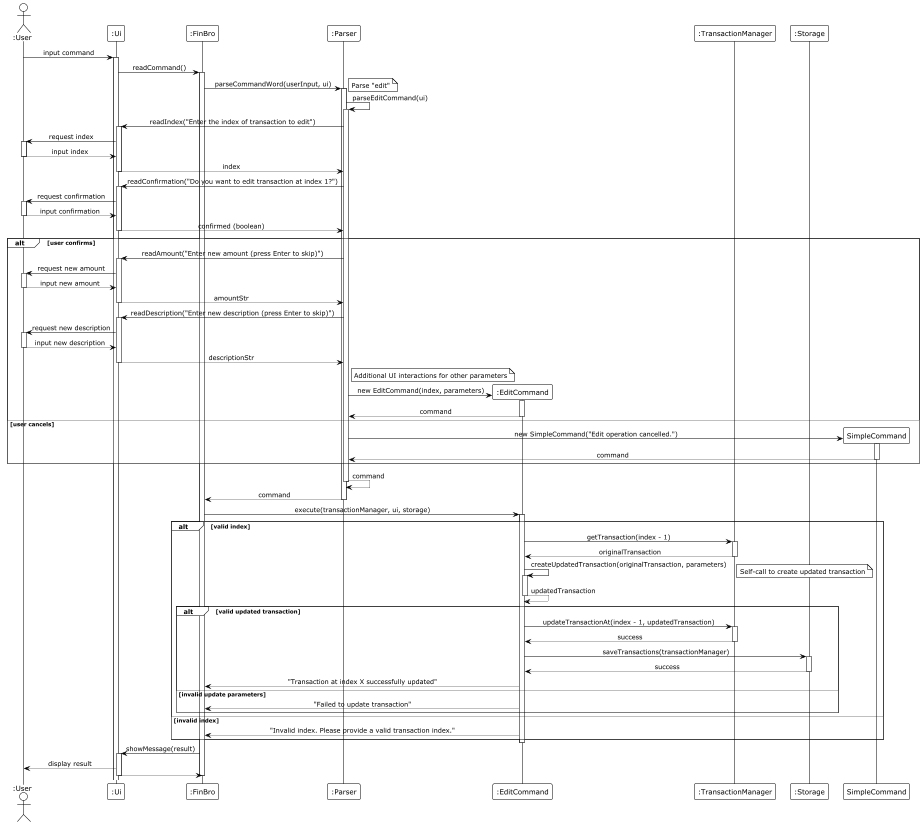

The diagram above was rendered by PlantUML. Its source (embedded in the PNG):
@startuml
!theme plain
skinparam sequenceMessageAlign center
skinparam responseMessageBelowArrow true
skinparam lifelineStrategy nosolid

actor ":User" as User
participant ":Ui" as UI
participant ":FinBro" as FinBro
participant ":Parser" as Parser
participant ":EditCommand" as EditCommand
participant ":TransactionManager" as TransactionMgr
participant ":Storage" as Storage

User -> UI : input command
activate UI

UI -> FinBro : readCommand()
activate FinBro

FinBro -> Parser : parseCommandWord(userInput, ui)
activate Parser
note right: Parse "edit"

Parser -> Parser : parseEditCommand(ui)
activate Parser

Parser -> UI : readIndex("Enter the index of transaction to edit")
activate UI
UI -> User : request index
activate User
User --> UI : input index
deactivate User
UI --> Parser : index
deactivate UI

Parser -> UI : readConfirmation("Do you want to edit transaction at index 1?")
activate UI
UI -> User : request confirmation
activate User
User --> UI : input confirmation
deactivate User
UI --> Parser : confirmed (boolean)
deactivate UI

alt user confirms
    Parser -> UI : readAmount("Enter new amount (press Enter to skip)")
    activate UI
    UI -> User : request new amount
    activate User
    User --> UI : input new amount
    deactivate User
    UI --> Parser : amountStr
    deactivate UI

    Parser -> UI : readDescription("Enter new description (press Enter to skip)")
    activate UI
    UI -> User : request new description
    activate User
    User --> UI : input new description
    deactivate User
    UI --> Parser : descriptionStr
    deactivate UI

    note right of Parser: Additional UI interactions for other parameters

    create EditCommand
    Parser -> EditCommand : new EditCommand(index, parameters)
    activate EditCommand
    EditCommand --> Parser : command
    deactivate EditCommand
else user cancels
    create "SimpleCommand"
    Parser -> "SimpleCommand" : new SimpleCommand("Edit operation cancelled.")
    activate "SimpleCommand"
    "SimpleCommand" --> Parser : command
    deactivate "SimpleCommand"
end

Parser --> Parser : command
deactivate Parser
Parser --> FinBro : command
deactivate Parser

FinBro -> EditCommand : execute(transactionManager, ui, storage)
activate EditCommand

alt valid index
    EditCommand -> TransactionMgr : getTransaction(index - 1)
    activate TransactionMgr
    TransactionMgr --> EditCommand : originalTransaction
    deactivate TransactionMgr

    EditCommand -> EditCommand : createUpdatedTransaction(originalTransaction, parameters)
    activate EditCommand
    note right: Self-call to create updated transaction
    EditCommand --> EditCommand : updatedTransaction
    deactivate EditCommand

    alt valid updated transaction
        EditCommand -> TransactionMgr : updateTransactionAt(index - 1, updatedTransaction)
        activate TransactionMgr
        TransactionMgr --> EditCommand : success
        deactivate TransactionMgr

        EditCommand -> Storage : saveTransactions(transactionManager)
        activate Storage
        Storage --> EditCommand : success
        deactivate Storage

        EditCommand --> FinBro : "Transaction at index X successfully updated"
    else invalid update parameters
        EditCommand --> FinBro : "Failed to update transaction"
    end
else invalid index
    EditCommand --> FinBro : "Invalid index. Please provide a valid transaction index."
end

deactivate EditCommand

FinBro -> UI : showMessage(result)
activate UI
UI --> User : display result
UI --> FinBro
deactivate UI
deactivate FinBro

@enduml